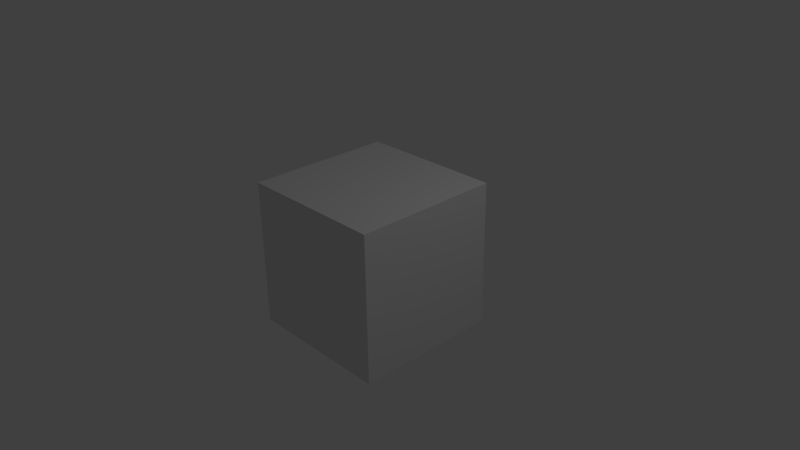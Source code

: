 # Source: FleurDeLysV4.blend  (saved by Blender 2.69.0; exported with 4.5.12 LTS)
import bpy
from mathutils import Matrix  # noqa: F401  (used for matrix-valued properties, if any)

bpy.ops.wm.read_factory_settings(use_empty=True)
scene = bpy.context.scene
scene.name = 'Scene'

# ---- collections
col_collection_1 = bpy.data.collections.new('Collection 1'); scene.collection.children.link(col_collection_1)

# ---- materials (node trees are filled in below, after node groups)
mat_material = bpy.data.materials.new('Material')
mat_material.alpha_threshold = 0.0
mat_material.use_transparent_shadow = False
mat_material.roughness = 0.5
mat_material.line_color = (0.0, 0.0, 0.0, 1.0)

# ---- material node trees

# ---- world
world_world = bpy.data.worlds.new('World'); scene.world = world_world
world_world.color = (0.05088, 0.05088, 0.05088)
world_world.use_sun_shadow = False
world_world.sun_shadow_jitter_overblur = 0.0
world_world.cycles.sampling_method = 'MANUAL'
world_world.cycles.sample_map_resolution = 256

# ---- cameras
cam_camera = bpy.data.cameras.new('Camera')
cam_camera.clip_end = 100.0
cam_camera.lens = 35.0
cam_camera.sensor_width = 32.0
cam_camera.sensor_height = 18.0
cam_camera.ortho_scale = 7.314
cam_camera.dof.focus_distance = 0.0
cam_camera.dof.aperture_fstop = 128.0

# ---- lights
light_lamp = bpy.data.lights.new('Lamp', 'POINT')
light_lamp.transmission_factor = 0.0
light_lamp.cutoff_distance = 30.0
light_lamp.energy = 100.0
light_lamp.shadow_buffer_clip_start = 1.001
light_lamp.shadow_soft_size = 0.1
light_lamp.shadow_maximum_resolution = 0.006
light_lamp.use_absolute_resolution = True
light_lamp.cycles.use_multiple_importance_sampling = False

# ---- meshes
me_exe_robot = bpy.data.meshes.new('exe robot')
me_exe_robot.from_pydata([(131.9, 30.0, 70.53), (132.0, 30.0, 69.22), (123.1, 30.0, 70.53), (126.1, 30.0, 68.97), (123.1, 30.0, 64.47), (126.1, 30.0, 66.03), (131.9, 30.0, 64.47), (131.9, 30.0, 66.03), (131.9, 30.0, 68.97), (3.023, 30.0, 69.22), (3.071, 30.0, 70.53), (11.81, 30.0, 70.53), (3.017, 30.0, 68.97), (8.983, 30.0, 68.97), (8.983, 30.0, 66.03), (11.81, 30.0, 64.47), (3.017, 30.0, 66.03), (3.071, 30.0, 64.47), (3.0, 30.0, 67.5), (131.4, 34.0, 76.06), (132.0, 34.0, 69.22), (131.8, 34.0, 62.35), (131.9, 26.0, 64.47), (131.4, 0.2805, 74.29), (131.9, 26.0, 70.53), (132.0, 0.0, 69.22), (132.0, 26.0, 69.22), (131.8, -0.01559, 64.1), (3.023, 34.0, 69.22), (3.206, 34.0, 62.35), (3.206, 0.0, 62.35), (3.071, 26.0, 64.47), (3.023, 0.0, 69.22), (3.017, 26.0, 66.03), (3.0, 26.0, 67.5), (3.017, 26.0, 68.97), (3.023, 26.0, 69.22), (3.571, 0.0, 76.06), (3.571, 34.0, 76.06), (3.071, 26.0, 70.53), (130.2, 34.0, 82.81), (130.2, 0.0, 82.81), (128.2, 34.0, 89.38), (128.2, 0.0, 89.38), (125.5, 34.0, 95.71), (125.5, 0.0, 95.71), (122.2, 34.0, 101.7), (122.2, 0.0, 101.7), (118.2, 34.0, 107.3), (118.2, 0.0, 107.3), (113.7, 34.0, 112.5), (113.7, 0.0, 112.5), (108.7, 34.0, 117.2), (108.7, 0.0, 117.2), (103.2, 34.0, 121.2), (103.2, 0.0, 121.2), (97.24, 34.0, 124.7), (97.24, 0.0, 124.7), (90.99, 34.0, 127.6), (90.99, 0.0, 127.6), (84.47, 34.0, 129.7), (84.47, 0.0, 129.7), (77.76, 34.0, 131.2), (77.76, 0.0, 131.2), (70.93, 34.0, 131.9), (70.93, 0.0, 131.9), (67.5, 34.0, 132.0), (67.5, 0.0, 132.0), (64.07, 34.0, 131.9), (64.07, 0.0, 131.9), (57.24, 34.0, 131.2), (57.24, 0.0, 131.2), (50.53, 34.0, 129.7), (50.53, 0.0, 129.7), (44.01, 34.0, 127.6), (44.01, 0.0, 127.6), (37.76, 34.0, 124.7), (37.76, 0.0, 124.7), (31.84, 34.0, 121.2), (31.84, 0.0, 121.2), (26.33, 34.0, 117.2), (26.33, 0.0, 117.2), (21.29, 34.0, 112.5), (21.29, 0.0, 112.5), (16.77, 34.0, 107.3), (16.77, 0.0, 107.3), (12.82, 34.0, 101.7), (12.82, 0.0, 101.7), (9.494, 34.0, 95.71), (9.494, 0.0, 95.71), (6.825, 34.0, 89.38), (6.825, 0.0, 89.38), (4.843, 34.0, 82.81), (4.843, 0.0, 82.81), (4.117, 34.0, 55.55), (4.117, 0.0, 55.55), (5.746, 34.0, 48.88), (5.746, 0.0, 48.88), (8.075, 34.0, 42.42), (8.075, 0.0, 42.42), (11.08, 34.0, 36.25), (11.08, 0.0, 36.25), (14.72, 34.0, 30.43), (14.72, 0.0, 30.43), (18.96, 34.0, 25.03), (18.96, 0.0, 25.03), (23.75, 34.0, 20.11), (23.75, 0.0, 20.11), (29.03, 34.0, 15.73), (29.03, 0.0, 15.73), (34.76, 34.0, 11.93), (34.76, 0.0, 11.93), (40.85, 34.0, 8.764), (40.85, 0.0, 8.764), (47.24, 34.0, 6.264), (47.24, 0.0, 6.264), (53.87, 34.0, 4.457), (53.87, 0.0, 4.457), (60.64, 34.0, 3.365), (60.64, 0.0, 3.365), (67.5, 34.0, 3.0), (67.5, 0.0, 3.0), (74.36, 34.0, 3.365), (74.36, 0.0, 3.365), (81.13, 34.0, 4.457), (81.13, 0.0, 4.457), (87.76, 34.0, 6.264), (87.76, 0.0, 6.264), (94.15, 34.0, 8.764), (94.15, 0.0, 8.764), (100.2, 34.0, 11.93), (100.2, 0.0, 11.93), (106.0, 34.0, 15.73), (106.0, 0.0, 15.73), (111.3, 34.0, 20.11), (111.3, 0.0, 20.11), (116.0, 34.0, 25.03), (116.0, 0.0, 25.03), (120.3, 34.0, 30.43), (120.3, 0.0, 30.43), (123.9, 34.0, 36.25), (123.9, 0.0, 36.25), (126.9, 34.0, 42.42), (126.9, 0.0, 42.42), (129.3, 34.0, 48.88), (129.3, 0.0, 48.88), (130.9, 34.0, 55.55), (130.9, 0.0, 55.55), (94.95, 0.0, 5.836), (101.3, 0.0, 9.043), (107.2, 0.0, 12.89), (112.7, 0.0, 17.34), (117.7, 0.0, 22.33), (122.1, 0.0, 27.82), (126.0, 0.0, 33.75), (129.2, 0.0, 40.05), (131.7, 0.0, 46.64), (133.5, 0.0, 53.47), (134.6, 0.316, 62.22), (135.0, 0.0, 67.5), (134.6, 0.0191, 72.8), (133.5, 0.0, 81.53), (131.7, 0.0, 88.36), (129.2, 0.0, 94.95), (126.0, 0.0, 101.3), (122.1, 0.0, 107.2), (117.7, 0.0, 112.7), (112.7, 0.0, 117.7), (107.2, 0.0, 122.1), (101.3, 0.0, 126.0), (94.95, 0.0, 129.2), (88.36, 0.0, 131.7), (81.53, 0.0, 133.5), (74.56, 0.0, 134.6), (67.5, 0.0, 135.0), (60.44, 0.0, 134.6), (53.47, 0.0, 133.5), (46.64, 0.0, 131.7), (40.05, 0.0, 129.2), (33.75, 0.0, 126.0), (27.82, 0.0, 122.1), (22.33, 0.0, 117.7), (17.34, 0.0, 112.7), (12.89, 0.0, 107.2), (9.043, 0.0, 101.3), (5.836, 0.0, 94.95), (3.304, 0.0, 88.36), (1.475, 0.0, 81.53), (0.3698, 0.0, 74.56), (0.0, 0.0, 67.5), (0.3698, 0.0, 60.44), (1.475, 0.0, 53.47), (3.304, 0.0, 46.64), (5.836, 0.0, 40.05), (9.043, 0.0, 33.75), (12.89, 0.0, 27.82), (17.34, 0.0, 22.33), (22.33, 0.0, 17.34), (27.82, 0.0, 12.89), (33.75, 0.0, 9.043), (40.05, 0.0, 5.836), (46.64, 0.0, 3.304), (53.47, 0.0, 1.475), (60.44, 0.0, 0.3698), (67.5, 0.0, 0.0), (74.56, 0.0, 0.3698), (81.53, 0.0, 1.475), (88.36, 0.0, 3.304), (74.56, 34.0, 0.3698), (81.53, 34.0, 1.475), (88.36, 34.0, 3.304), (94.95, 34.0, 5.836), (101.3, 34.0, 9.043), (107.2, 34.0, 12.89), (112.7, 34.0, 17.34), (117.7, 34.0, 22.33), (122.1, 34.0, 27.82), (126.0, 34.0, 33.75), (129.2, 34.0, 40.05), (131.7, 34.0, 46.64), (133.5, 34.0, 53.47), (134.6, 34.0, 60.44), (135.0, 34.0, 67.5), (134.6, 34.0, 74.56), (133.5, 34.0, 81.53), (131.7, 34.0, 88.36), (129.2, 34.0, 94.95), (126.0, 34.0, 101.3), (122.1, 34.0, 107.2), (117.7, 34.0, 112.7), (112.7, 34.0, 117.7), (107.2, 34.0, 122.1), (101.3, 34.0, 126.0), (94.95, 34.0, 129.2), (88.36, 34.0, 131.7), (81.53, 34.0, 133.5), (74.56, 34.0, 134.6), (67.5, 34.0, 135.0), (60.44, 34.0, 134.6), (53.47, 34.0, 133.5), (46.64, 34.0, 131.7), (40.05, 34.0, 129.2), (33.75, 34.0, 126.0), (27.82, 34.0, 122.1), (22.33, 34.0, 117.7), (17.34, 34.0, 112.7), (12.89, 34.0, 107.2), (9.043, 34.0, 101.3), (5.836, 34.0, 94.95), (3.304, 34.0, 88.36), (1.475, 34.0, 81.53), (0.3698, 34.0, 74.56), (0.0, 34.0, 67.5), (0.3698, 34.0, 60.44), (1.475, 34.0, 53.47), (3.304, 34.0, 46.64), (5.836, 34.0, 40.05), (9.043, 34.0, 33.75), (12.89, 34.0, 27.82), (17.34, 34.0, 22.33), (22.33, 34.0, 17.34), (27.82, 34.0, 12.89), (33.75, 34.0, 9.043), (40.05, 34.0, 5.836), (46.64, 34.0, 3.304), (53.47, 34.0, 1.475), (60.44, 34.0, 0.3698), (67.5, 34.0, 0.0), (123.1, 26.0, 70.53), (131.9, 26.0, 66.03), (131.9, 26.0, 68.97), (126.1, 26.0, 68.97), (126.1, 26.0, 66.03), (123.1, 26.0, 64.47), (8.983, 26.0, 68.97), (8.983, 26.0, 66.03), (11.81, 26.0, 64.47), (11.81, 26.0, 70.53), (133.1, -19.14, 77.36), (132.0, -20.0, 69.22), (133.3, -19.14, 59.35), (133.3, -19.14, 59.35), (135.0, -20.0, 67.5), (133.1, -19.14, 77.36), (134.6, -9.134, 62.02), (134.6, -9.989, 73.21), (135.0, -10.0, 67.5), (131.8, -10.09, 63.67), (131.4, -9.236, 74.52), (132.0, -10.0, 69.22), (134.6, -14.32, 75.71), (134.6, -13.46, 59.52), (131.4, -13.57, 77.02), (135.0, -15.0, 67.5), (131.8, -14.42, 61.17), (132.0, -15.0, 69.22), (134.6, -4.493, 62.74), (135.0, -5.0, 67.5), (131.8, -5.146, 64.53), (132.0, -5.0, 69.22), (134.6, -5.077, 72.37), (131.4, -4.563, 73.78), (131.7, -0.3137, 70.92), (134.8, -0.5935, 69.33), (133.1, -19.14, 77.36), (133.1, -19.14, 77.36), (134.8, -11.75, 70.16), (131.7, -10.95, 71.55), (134.8, -16.08, 72.66), (131.7, -15.28, 74.05), (134.8, -6.284, 69.05), (131.7, -5.733, 70.56), (131.9, -0.6115, 67.48), (134.8, -0.2966, 65.7), (133.3, -19.14, 59.35), (133.3, -19.14, 59.35), (134.8, -10.9, 65.07), (131.9, -11.8, 66.64), (134.8, -15.23, 62.57), (131.9, -16.13, 64.14), (134.8, -5.699, 66.05), (131.9, -6.319, 67.76), (3.114, 0.0, 65.79), (0.1849, 0.0, 63.97), (0.1849, 0.0, 71.03), (3.297, 0.0, 72.64), (131.9, 13.0, 65.79), (134.8, 17.0, 63.97), (134.9, 0.0, 65.74), (134.9, -20.0, 65.74), (131.9, -10.0, 67.5), (131.9, -15.0, 67.5), (131.9, -5.0, 67.5), (131.9, 0.0, 67.5), (131.9, -20.0, 67.5), (134.9, -10.0, 65.74), (134.9, -15.0, 65.74), (134.9, -5.0, 65.74), (131.8, 0.0, 70.93), (134.6, 16.97, 74.56), (131.7, 12.98, 73.3), (131.8, -20.0, 70.93), (134.9, -10.0, 69.27), (134.9, -15.0, 69.27), (134.9, -5.0, 69.27), (134.9, 0.0, 69.27), (134.9, -20.0, 69.27), (131.8, -10.0, 70.93), (131.8, -15.0, 70.93), (131.8, -5.0, 70.93), (133.4, -40.0, 68.36), (133.4, -40.0, 68.36), (133.4, -40.0, 68.36), (133.4, -40.0, 68.36), (133.4, -40.0, 68.36), (133.4, -40.0, 68.36), (0.1849, 17.0, 71.03), (0.09244, 0.0, 69.26), (3.297, 13.0, 72.64), (3.16, 0.0, 70.93), (0.3698, 17.0, 60.44), (3.139, 13.0, 63.41), (3.069, 0.0, 67.5), (0.09244, 0.0, 65.74), (1.573, -40.0, 68.36), (1.573, -40.0, 68.36), (1.573, -40.0, 68.36), (1.573, -40.0, 68.36), (1.856, -30.0, 73.57), (3.571, 0.0, 76.06), (0.3698, 0.0, 74.56), (0.1849, 0.0, 71.03)], [], [(0, 1, 2), (2, 1, 3), (2, 3, 4), (4, 3, 5), (4, 5, 6), (6, 5, 7), (6, 7, 1), (1, 7, 8), (1, 8, 3), (9, 10, 11), (12, 9, 13), (13, 9, 11), (13, 11, 14), (14, 11, 15), (14, 15, 16), (16, 15, 17), (16, 18, 12), (0, 19, 1), (1, 19, 20), (1, 20, 6), (6, 20, 21), (6, 21, 22), (340, 24, 25, 338), (25, 24, 26), (333, 326, 27, 312), (28, 9, 12), (17, 29, 16), (16, 29, 28), (16, 28, 18), (18, 28, 12), (361, 31, 32, 362), (32, 31, 33), (32, 33, 34), (34, 35, 32), (32, 35, 36), (359, 358, 37, 325), (9, 28, 10), (10, 28, 38), (10, 38, 39), (0, 24, 19), (19, 24, 340, 23), (19, 23, 40), (40, 23, 41), (40, 41, 42), (42, 41, 43), (42, 43, 44), (44, 43, 45), (44, 45, 46), (46, 45, 47), (46, 47, 48), (48, 47, 49), (48, 49, 50), (50, 49, 51), (50, 51, 52), (52, 51, 53), (52, 53, 54), (54, 53, 55), (54, 55, 56), (56, 55, 57), (56, 57, 58), (58, 57, 59), (58, 59, 60), (60, 59, 61), (60, 61, 62), (62, 61, 63), (62, 63, 64), (64, 63, 65), (64, 65, 66), (66, 65, 67), (66, 67, 68), (68, 67, 69), (68, 69, 70), (70, 69, 71), (70, 71, 72), (72, 71, 73), (72, 73, 74), (74, 73, 75), (74, 75, 76), (76, 75, 77), (76, 77, 78), (78, 77, 79), (78, 79, 80), (80, 79, 81), (80, 81, 82), (82, 81, 83), (82, 83, 84), (84, 83, 85), (84, 85, 86), (86, 85, 87), (86, 87, 88), (88, 87, 89), (88, 89, 90), (90, 89, 91), (90, 91, 92), (92, 91, 93), (92, 93, 38), (38, 93, 37), (38, 37, 39), (39, 37, 358, 36), (17, 31, 29), (29, 31, 361, 30), (29, 30, 94), (94, 30, 95), (94, 95, 96), (96, 95, 97), (96, 97, 98), (98, 97, 99), (98, 99, 100), (100, 99, 101), (100, 101, 102), (102, 101, 103), (102, 103, 104), (104, 103, 105), (104, 105, 106), (106, 105, 107), (106, 107, 108), (108, 107, 109), (108, 109, 110), (110, 109, 111), (110, 111, 112), (112, 111, 113), (112, 113, 114), (114, 113, 115), (114, 115, 116), (116, 115, 117), (116, 117, 118), (118, 117, 119), (118, 119, 120), (120, 119, 121), (120, 121, 122), (122, 121, 123), (122, 123, 124), (124, 123, 125), (124, 125, 126), (126, 125, 127), (126, 127, 128), (128, 127, 129), (128, 129, 130), (130, 129, 131), (130, 131, 132), (132, 131, 133), (132, 133, 134), (134, 133, 135), (134, 135, 136), (136, 135, 137), (136, 137, 138), (138, 137, 139), (138, 139, 140), (140, 139, 141), (140, 141, 142), (142, 141, 143), (142, 143, 144), (144, 143, 145), (144, 145, 146), (146, 145, 147), (146, 147, 21), (21, 147, 27), (21, 27, 22), (22, 27, 326, 26), (129, 148, 131), (131, 148, 149), (131, 149, 133), (133, 149, 150), (133, 150, 135), (135, 150, 151), (135, 151, 137), (137, 151, 152), (137, 152, 139), (139, 152, 153), (139, 153, 141), (141, 153, 154), (141, 154, 143), (143, 154, 155), (143, 155, 145), (145, 155, 156), (145, 156, 147), (147, 156, 157), (147, 157, 27), (27, 157, 158), (290, 292, 278, 283), (294, 291, 281, 280), (336, 293, 282, 329), (308, 290, 283, 305), (23, 160, 41), (41, 160, 161), (41, 161, 43), (43, 161, 162), (43, 162, 45), (45, 162, 163), (45, 163, 47), (47, 163, 164), (47, 164, 49), (49, 164, 165), (49, 165, 51), (51, 165, 166), (51, 166, 53), (53, 166, 167), (53, 167, 55), (55, 167, 168), (55, 168, 57), (57, 168, 169), (57, 169, 59), (59, 169, 170), (59, 170, 61), (61, 170, 171), (61, 171, 63), (63, 171, 172), (63, 172, 65), (65, 172, 173), (65, 173, 67), (67, 173, 174), (67, 174, 69), (69, 174, 175), (69, 175, 71), (71, 175, 176), (71, 176, 73), (73, 176, 177), (73, 177, 75), (75, 177, 178), (75, 178, 77), (77, 178, 179), (77, 179, 79), (79, 179, 180), (79, 180, 81), (81, 180, 181), (81, 181, 83), (83, 181, 182), (83, 182, 85), (85, 182, 183), (85, 183, 87), (87, 183, 184), (87, 184, 89), (89, 184, 185), (89, 185, 91), (91, 185, 186), (91, 186, 93), (93, 186, 187), (93, 187, 37), (37, 187, 188), (30, 190, 95), (95, 190, 191), (95, 191, 97), (97, 191, 192), (97, 192, 99), (99, 192, 193), (99, 193, 101), (101, 193, 194), (101, 194, 103), (103, 194, 195), (103, 195, 105), (105, 195, 196), (105, 196, 107), (107, 196, 197), (107, 197, 109), (109, 197, 198), (109, 198, 111), (111, 198, 199), (111, 199, 113), (113, 199, 200), (113, 200, 115), (115, 200, 201), (115, 201, 117), (117, 201, 202), (117, 202, 119), (119, 202, 203), (119, 203, 121), (121, 203, 204), (121, 204, 123), (123, 204, 205), (123, 205, 125), (125, 205, 206), (125, 206, 127), (127, 206, 207), (127, 207, 129), (129, 207, 148), (204, 208, 205), (205, 208, 209), (205, 209, 206), (206, 209, 210), (206, 210, 207), (207, 210, 211), (207, 211, 148), (148, 211, 212), (148, 212, 149), (149, 212, 213), (149, 213, 150), (150, 213, 214), (150, 214, 151), (151, 214, 215), (151, 215, 152), (152, 215, 216), (152, 216, 153), (153, 216, 217), (153, 217, 154), (154, 217, 218), (154, 218, 155), (155, 218, 219), (155, 219, 156), (156, 219, 220), (156, 220, 157), (157, 220, 221), (157, 221, 158), (158, 221, 222, 327), (327, 222, 159, 328), (159, 222, 223), (345, 339, 160, 303), (160, 339, 223, 224), (160, 224, 161), (161, 224, 225), (161, 225, 162), (162, 225, 226), (162, 226, 163), (163, 226, 227), (163, 227, 164), (164, 227, 228), (164, 228, 165), (165, 228, 229), (165, 229, 166), (166, 229, 230), (166, 230, 167), (167, 230, 231), (167, 231, 168), (168, 231, 232), (168, 232, 169), (169, 232, 233), (169, 233, 170), (170, 233, 234), (170, 234, 171), (171, 234, 235), (171, 235, 172), (172, 235, 236), (172, 236, 173), (173, 236, 237), (173, 237, 174), (174, 237, 238), (174, 238, 175), (175, 238, 239), (175, 239, 176), (176, 239, 240), (176, 240, 177), (177, 240, 241), (177, 241, 178), (178, 241, 242), (178, 242, 179), (179, 242, 243), (179, 243, 180), (180, 243, 244), (180, 244, 181), (181, 244, 245), (181, 245, 182), (182, 245, 246), (182, 246, 183), (183, 246, 247), (183, 247, 184), (184, 247, 248), (184, 248, 185), (185, 248, 249), (185, 249, 186), (186, 249, 250), (186, 250, 187), (187, 250, 251), (187, 251, 188), (188, 251, 252, 356), (356, 252, 189, 357), (189, 252, 253), (363, 360, 190, 323), (190, 360, 253, 254), (190, 254, 191), (191, 254, 255), (191, 255, 192), (192, 255, 256), (192, 256, 193), (193, 256, 257), (193, 257, 194), (194, 257, 258), (194, 258, 195), (195, 258, 259), (195, 259, 196), (196, 259, 260), (196, 260, 197), (197, 260, 261), (197, 261, 198), (198, 261, 262), (198, 262, 199), (199, 262, 263), (199, 263, 200), (200, 263, 264), (200, 264, 201), (201, 264, 265), (201, 265, 202), (202, 265, 266), (202, 266, 203), (203, 266, 267), (203, 267, 204), (204, 267, 208), (26, 24, 268), (269, 26, 270), (270, 26, 268), (270, 268, 271), (271, 268, 272), (272, 268, 273), (272, 273, 269), (269, 273, 22), (269, 22, 26), (0, 2, 24), (24, 2, 268), (273, 268, 4), (4, 268, 2), (22, 273, 6), (6, 273, 4), (271, 272, 3), (3, 272, 5), (272, 269, 5), (5, 269, 7), (269, 270, 7), (7, 270, 8), (270, 271, 8), (8, 271, 3), (36, 35, 274), (36, 274, 39), (33, 31, 275), (275, 31, 276), (275, 276, 274), (274, 276, 277), (274, 277, 39), (34, 33, 35), (277, 276, 11), (11, 276, 15), (39, 277, 10), (10, 277, 11), (17, 15, 31), (31, 15, 276), (35, 33, 12), (12, 33, 16), (33, 275, 16), (16, 275, 14), (275, 274, 14), (14, 274, 13), (274, 35, 13), (13, 35, 12), (128, 211, 126), (126, 211, 210), (126, 210, 124), (124, 210, 209), (124, 209, 122), (122, 209, 208), (122, 208, 120), (120, 208, 267), (120, 267, 118), (118, 267, 266), (118, 266, 116), (116, 266, 265), (116, 265, 114), (114, 265, 264), (114, 264, 112), (112, 264, 263), (112, 263, 110), (110, 263, 262), (110, 262, 108), (108, 262, 261), (108, 261, 106), (106, 261, 260), (106, 260, 104), (104, 260, 259), (104, 259, 102), (102, 259, 258), (102, 258, 100), (100, 258, 257), (100, 257, 98), (98, 257, 256), (98, 256, 96), (96, 256, 255), (96, 255, 94), (94, 255, 254), (94, 254, 29), (29, 254, 253), (29, 253, 28), (28, 253, 252), (28, 252, 38), (38, 252, 251), (38, 251, 92), (92, 251, 250), (92, 250, 90), (90, 250, 249), (90, 249, 88), (88, 249, 248), (88, 248, 86), (86, 248, 247), (86, 247, 84), (84, 247, 246), (84, 246, 82), (82, 246, 245), (82, 245, 80), (80, 245, 244), (80, 244, 78), (78, 244, 243), (78, 243, 76), (76, 243, 242), (76, 242, 74), (74, 242, 241), (74, 241, 72), (72, 241, 240), (72, 240, 70), (70, 240, 239), (70, 239, 68), (68, 239, 238), (68, 238, 66), (66, 238, 237), (66, 237, 64), (64, 237, 236), (64, 236, 62), (62, 236, 235), (62, 235, 60), (60, 235, 234), (60, 234, 58), (58, 234, 233), (58, 233, 56), (56, 233, 232), (56, 232, 54), (54, 232, 231), (54, 231, 52), (52, 231, 230), (52, 230, 50), (50, 230, 229), (50, 229, 48), (48, 229, 228), (48, 228, 46), (46, 228, 227), (46, 227, 44), (44, 227, 226), (44, 226, 42), (42, 226, 225), (42, 225, 40), (40, 225, 224), (40, 224, 19), (19, 224, 223), (19, 223, 20), (20, 223, 222), (20, 222, 21), (21, 222, 221), (21, 221, 146), (146, 221, 220), (146, 220, 144), (144, 220, 219), (144, 219, 142), (142, 219, 218), (142, 218, 140), (140, 218, 217), (140, 217, 138), (138, 217, 216), (138, 216, 136), (136, 216, 215), (136, 215, 134), (134, 215, 214), (134, 214, 132), (132, 214, 213), (132, 213, 130), (130, 213, 212), (130, 212, 128), (128, 212, 211), (315, 314, 280, 281), (305, 283, 278, 304), (319, 294, 280, 314), (348, 295, 279, 341), (300, 301, 288, 285), (298, 296, 284, 287), (337, 297, 286, 335), (310, 300, 285, 306), (321, 298, 287, 317), (349, 299, 289, 347), (285, 288, 292, 290), (287, 284, 291, 294), (335, 286, 293, 336), (306, 285, 290, 308), (317, 287, 294, 319), (347, 289, 295, 348), (160, 23, 301, 300), (27, 158, 296, 298), (328, 159, 297, 337), (303, 160, 300, 310), (312, 27, 298, 321), (338, 25, 299, 349), (309, 308, 305), (292, 309, 304, 278), (334, 332, 337, 329), (301, 311, 307, 288), (316, 320, 321, 317), (288, 307, 309, 292), (345, 303, 310, 344), (23, 302, 311, 301), (291, 318, 315, 281), (296, 320, 316, 284), (284, 316, 318, 291), (158, 313, 320, 296), (333, 312, 321, 332), (37, 188, 370, 369), (25, 26, 326, 333), (158, 327, 328, 313), (313, 328, 337, 320), (334, 329, 352, 353), (295, 331, 334, 279), (299, 332, 330, 289), (289, 330, 331, 295), (25, 333, 332, 299), (23, 340, 338, 302), (159, 223, 339, 345), (349, 341, 346, 344), (318, 316, 317, 319), (318, 319, 315), (302, 338, 349, 311), (293, 343, 346, 282), (346, 341, 354, 355), (297, 344, 342, 286), (286, 342, 343, 293), (159, 345, 344, 297), (351, 350, 353, 352), (351, 355, 354, 350), (279, 334, 353, 350), (282, 346, 355, 351), (329, 282, 351, 352), (341, 279, 350, 354), (308, 309, 307, 306), (306, 307, 311, 310), (32, 36, 358, 359), (188, 356, 357, 324), (30, 361, 362, 322), (189, 253, 360, 363), (365, 364, 367, 366), (188, 324, 371, 370)])
me_exe_robot.use_remesh_preserve_volume = False
me_exe_robot.use_remesh_preserve_attributes = False
me_exe_robot.use_mirror_vertex_groups = False
me_exe_robot.update()
me_cube = bpy.data.meshes.new('Cube')
me_cube.from_pydata([(1.0, 1.0, -1.0), (1.0, -1.0, -1.0), (-1.0, -1.0, -1.0), (-1.0, 1.0, -1.0), (1.0, 1.0, 1.0), (1.0, -1.0, 1.0), (-1.0, -1.0, 1.0), (-1.0, 1.0, 1.0)], [], [(0, 1, 2, 3), (4, 7, 6, 5), (0, 4, 5, 1), (1, 5, 6, 2), (2, 6, 7, 3), (4, 0, 3, 7)])
me_cube.materials.append(mat_material)
me_cube.use_remesh_preserve_volume = False
me_cube.use_remesh_preserve_attributes = False
me_cube.use_mirror_vertex_groups = False
me_cube.update()

# ---- objects
ob_exe_robot = bpy.data.objects.new('exe robot', me_exe_robot)
ob_cube = bpy.data.objects.new('Cube', me_cube)
ob_lamp = bpy.data.objects.new('Lamp', light_lamp)
ob_camera = bpy.data.objects.new('Camera', cam_camera)

# ---- transforms, parenting, visibility, modifiers, constraints
ob_exe_robot.location = (-70.0, 0.0, -70.0)
ob_exe_robot.rotation_euler = (-1.571, -0.0, 0.0)
ob_exe_robot.lineart.crease_threshold = 0.0
ob_cube.location = (0.0, 0.0, 0.0)
ob_cube.lock_rotations_4d = False
ob_cube.empty_display_type = 'ARROWS'
ob_cube.lineart.crease_threshold = 0.0
ob_lamp.location = (4.076, 1.005, 5.904)
ob_lamp.rotation_euler = (0.6503, 0.05522, 1.866)
ob_lamp.lock_rotations_4d = False
ob_lamp.empty_display_type = 'ARROWS'
ob_lamp.color = (0.0, 0.0, 0.0, 0.0)
ob_lamp.lineart.crease_threshold = 0.0
ob_camera.location = (7.481, -6.508, 5.344)
ob_camera.rotation_euler = (1.109, 0.01082, 0.8149)
ob_camera.lock_rotations_4d = False
ob_camera.empty_display_type = 'ARROWS'
ob_camera.color = (0.0, 0.0, 0.0, 0.0)
ob_camera.display_type = 'WIRE'
ob_camera.lineart.crease_threshold = 0.0

# ---- collection membership
col_collection_1.objects.link(ob_exe_robot)
col_collection_1.objects.link(ob_cube)
col_collection_1.objects.link(ob_lamp)
col_collection_1.objects.link(ob_camera)

# ---- scene / render settings (as saved in the file)
scene.camera = ob_camera
scene.frame_start = 1; scene.frame_end = 250; scene.frame_set(1)
scene.render.engine = 'BLENDER_EEVEE_NEXT'
scene.render.image_settings.compression = 90
scene.render.resolution_percentage = 50
scene.render.dither_intensity = 0.0
scene.cycles.use_denoising = False
scene.cycles.samples = 10
scene.cycles.sampling_pattern = 'TABULATED_SOBOL'
scene.cycles.light_sampling_threshold = 0.0
scene.cycles.use_adaptive_sampling = False
scene.cycles.use_light_tree = False
scene.cycles.blur_glossy = 0.0
scene.cycles.volume_bounces = 1
scene.cycles.pixel_filter_type = 'GAUSSIAN'
scene.cycles.sample_clamp_indirect = 0.0
scene.view_settings.view_transform = 'Standard'
bpy.context.view_layer.update()

